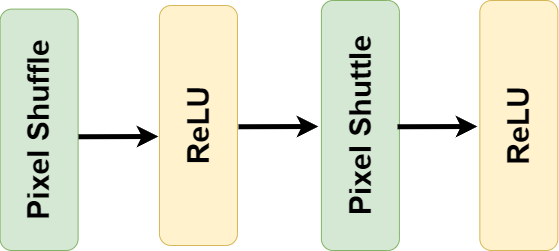

The diagram above was exported from draw.io. Its source (the exported page's mxGraphModel, read from the mxfile embedded in the PNG):
<mxGraphModel dx="1850" dy="-667" grid="0" gridSize="10" guides="1" tooltips="1" connect="1" arrows="1" fold="1" page="0" pageScale="1" pageWidth="850" pageHeight="1100" math="0" shadow="0">
  <root>
    <mxCell id="0" />
    <mxCell id="1" parent="0" />
    <mxCell id="E3X-gXRzJ4d3mIfsg4SH-1" value="&lt;b style=&quot;&quot;&gt;&lt;font style=&quot;font-size: 30px;&quot;&gt;Pixel Shuffle&lt;/font&gt;&lt;/b&gt;" style="rounded=1;whiteSpace=wrap;html=1;rotation=-90;fillColor=#d5e8d4;strokeColor=#82b366;" vertex="1" parent="1">
      <mxGeometry x="-837.1" y="1404.3" width="241.4" height="78" as="geometry" />
    </mxCell>
    <mxCell id="E3X-gXRzJ4d3mIfsg4SH-2" value="&lt;b&gt;&lt;font style=&quot;font-size: 30px;&quot;&gt;ReLU&lt;/font&gt;&lt;/b&gt;" style="rounded=1;whiteSpace=wrap;html=1;rotation=-90;fillColor=#fff2cc;strokeColor=#d6b656;" vertex="1" parent="1">
      <mxGeometry x="-677.03" y="1400" width="240" height="78" as="geometry" />
    </mxCell>
    <mxCell id="E3X-gXRzJ4d3mIfsg4SH-3" value="" style="endArrow=classic;html=1;rounded=1;entryX=0.5;entryY=1;entryDx=0;entryDy=0;" edge="1" parent="1">
      <mxGeometry width="50" height="50" relative="1" as="geometry">
        <mxPoint x="-400" y="1419.5" as="sourcePoint" />
        <mxPoint x="-360" y="1420" as="targetPoint" />
        <Array as="points">
          <mxPoint x="-380" y="1420" />
        </Array>
      </mxGeometry>
    </mxCell>
    <mxCell id="E3X-gXRzJ4d3mIfsg4SH-4" value="&lt;b style=&quot;border-color: var(--border-color);&quot;&gt;&lt;font style=&quot;font-size: 30px;&quot;&gt;Pixel Shuttle&lt;/font&gt;&lt;/b&gt;" style="rounded=1;whiteSpace=wrap;html=1;rotation=-90;fillColor=#d5e8d4;strokeColor=#82b366;" vertex="1" parent="1">
      <mxGeometry x="-520.1" y="1400" width="250" height="78" as="geometry" />
    </mxCell>
    <mxCell id="E3X-gXRzJ4d3mIfsg4SH-5" value="&lt;b&gt;&lt;font style=&quot;font-size: 30px;&quot;&gt;ReLU&lt;/font&gt;&lt;/b&gt;" style="rounded=1;whiteSpace=wrap;html=1;rotation=-90;fillColor=#fff2cc;strokeColor=#d6b656;" vertex="1" parent="1">
      <mxGeometry x="-361.66" y="1400" width="250" height="78" as="geometry" />
    </mxCell>
    <mxCell id="E3X-gXRzJ4d3mIfsg4SH-6" value="" style="endArrow=classic;html=1;rounded=1;strokeWidth=5;" edge="1" parent="1">
      <mxGeometry width="50" height="50" relative="1" as="geometry">
        <mxPoint x="-677.03" y="1450.26" as="sourcePoint" />
        <mxPoint x="-597.03" y="1450" as="targetPoint" />
        <Array as="points">
          <mxPoint x="-677.03" y="1450.26" />
        </Array>
      </mxGeometry>
    </mxCell>
    <mxCell id="E3X-gXRzJ4d3mIfsg4SH-7" value="" style="endArrow=classic;html=1;rounded=1;strokeWidth=5;" edge="1" parent="1">
      <mxGeometry width="50" height="50" relative="1" as="geometry">
        <mxPoint x="-517.03" y="1440.26" as="sourcePoint" />
        <mxPoint x="-437.03" y="1440" as="targetPoint" />
        <Array as="points">
          <mxPoint x="-517.03" y="1440.26" />
        </Array>
      </mxGeometry>
    </mxCell>
    <mxCell id="E3X-gXRzJ4d3mIfsg4SH-8" value="" style="endArrow=classic;html=1;rounded=1;strokeWidth=5;" edge="1" parent="1">
      <mxGeometry width="50" height="50" relative="1" as="geometry">
        <mxPoint x="-357.98999999999995" y="1440.26" as="sourcePoint" />
        <mxPoint x="-277.98999999999995" y="1440" as="targetPoint" />
        <Array as="points">
          <mxPoint x="-357.98999999999995" y="1440.26" />
        </Array>
      </mxGeometry>
    </mxCell>
  </root>
</mxGraphModel>